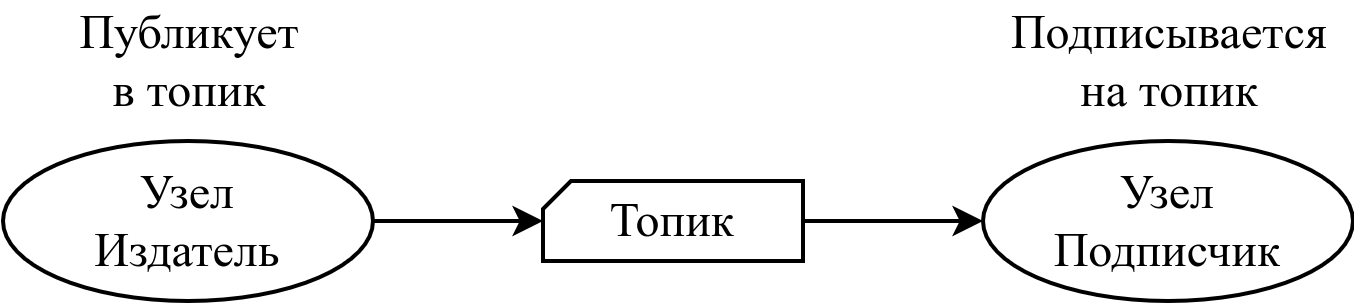

The diagram above was exported from draw.io. Its source (the exported page's mxGraphModel, read from the mxfile embedded in the PNG):
<mxGraphModel dx="1102" dy="841" grid="1" gridSize="10" guides="1" tooltips="1" connect="1" arrows="1" fold="1" page="1" pageScale="1" pageWidth="850" pageHeight="1100" math="0" shadow="0">
  <root>
    <mxCell id="0" />
    <mxCell id="1" parent="0" />
    <mxCell id="lyr80R8PI3i5PVPHQx1c-1" value="&lt;font face=&quot;Times New Roman&quot;&gt;&lt;span style=&quot;font-size: 24px&quot;&gt;Топик&lt;/span&gt;&lt;/font&gt;" style="shape=card;whiteSpace=wrap;html=1;size=14;strokeWidth=2;" parent="1" vertex="1">
      <mxGeometry x="360" y="180" width="130" height="40" as="geometry" />
    </mxCell>
    <mxCell id="lyr80R8PI3i5PVPHQx1c-3" value="Узел&lt;br&gt;Подписчик" style="ellipse;whiteSpace=wrap;html=1;fontFamily=Times New Roman;fontSize=24;strokeWidth=2;" parent="1" vertex="1">
      <mxGeometry x="580" y="160" width="185" height="80" as="geometry" />
    </mxCell>
    <mxCell id="lyr80R8PI3i5PVPHQx1c-5" value="Узел&lt;br&gt;Издатель" style="ellipse;whiteSpace=wrap;html=1;fontFamily=Times New Roman;fontSize=24;strokeWidth=2;" parent="1" vertex="1">
      <mxGeometry x="90" y="160" width="185" height="80" as="geometry" />
    </mxCell>
    <mxCell id="lyr80R8PI3i5PVPHQx1c-6" value="Публикует&lt;br&gt;в топик" style="text;html=1;align=center;verticalAlign=middle;resizable=0;points=[];autosize=1;strokeColor=none;fillColor=none;fontSize=24;fontFamily=Times New Roman;" parent="1" vertex="1">
      <mxGeometry x="117.5" y="90" width="130" height="60" as="geometry" />
    </mxCell>
    <mxCell id="lyr80R8PI3i5PVPHQx1c-7" value="Подписывается&lt;br&gt;на топик" style="text;html=1;align=center;verticalAlign=middle;resizable=0;points=[];autosize=1;strokeColor=none;fillColor=none;fontSize=24;fontFamily=Times New Roman;" parent="1" vertex="1">
      <mxGeometry x="587.5" y="90" width="170" height="60" as="geometry" />
    </mxCell>
    <mxCell id="lyr80R8PI3i5PVPHQx1c-8" value="" style="endArrow=classic;html=1;rounded=0;fontFamily=Times New Roman;fontSize=24;strokeWidth=2;endSize=9;" parent="1" source="lyr80R8PI3i5PVPHQx1c-5" target="lyr80R8PI3i5PVPHQx1c-1" edge="1">
      <mxGeometry width="50" height="50" relative="1" as="geometry">
        <mxPoint x="600" y="180" as="sourcePoint" />
        <mxPoint x="650" y="130" as="targetPoint" />
      </mxGeometry>
    </mxCell>
    <mxCell id="lyr80R8PI3i5PVPHQx1c-9" value="" style="endArrow=classic;html=1;rounded=0;fontFamily=Times New Roman;fontSize=24;strokeWidth=2;endSize=9;" parent="1" source="lyr80R8PI3i5PVPHQx1c-1" target="lyr80R8PI3i5PVPHQx1c-3" edge="1">
      <mxGeometry width="50" height="50" relative="1" as="geometry">
        <mxPoint x="285" y="210" as="sourcePoint" />
        <mxPoint x="370" y="210" as="targetPoint" />
      </mxGeometry>
    </mxCell>
  </root>
</mxGraphModel>